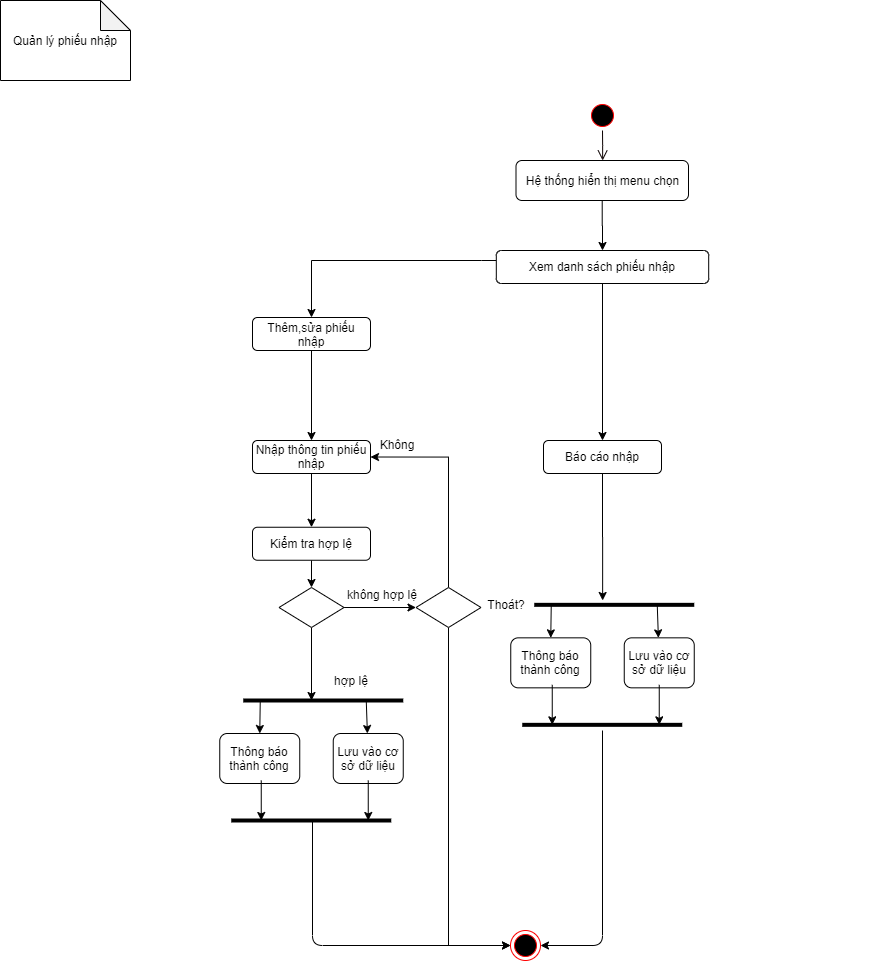

The diagram above was exported from draw.io. Its source (the exported page's mxGraphModel, read from the mxfile embedded in the PNG):
<mxGraphModel dx="1217" dy="763" grid="1" gridSize="10" guides="1" tooltips="1" connect="1" arrows="1" fold="1" page="1" pageScale="1" pageWidth="1169" pageHeight="826" background="#ffffff" math="0" shadow="0">
  <root>
    <mxCell id="0" />
    <mxCell id="1" parent="0" />
    <mxCell id="6" value="" style="edgeStyle=elbowEdgeStyle;elbow=horizontal;verticalAlign=bottom;endArrow=open;endSize=8;endFill=1;rounded=0;strokeColor=#0A0000;" parent="1" source="5" target="oe2-ipfIPPVTRvUnXvWy-43" edge="1">
      <mxGeometry x="419.5" y="160" as="geometry">
        <mxPoint x="414.5" y="260" as="targetPoint" />
      </mxGeometry>
    </mxCell>
    <mxCell id="5" value="" style="ellipse;shape=startState;fillColor=#000000;strokeColor=#ff0000;" parent="1" vertex="1">
      <mxGeometry x="615" y="150" width="30" height="30" as="geometry" />
    </mxCell>
    <mxCell id="oe2-ipfIPPVTRvUnXvWy-42" value="Quản lý phiếu nhập" style="shape=note;whiteSpace=wrap;html=1;backgroundOutline=1;darkOpacity=0.05;rotation=0;" parent="1" vertex="1">
      <mxGeometry x="28" y="50" width="130" height="80" as="geometry" />
    </mxCell>
    <mxCell id="93MytjTR_YfqGDn7nPKX-48" style="edgeStyle=orthogonalEdgeStyle;rounded=0;orthogonalLoop=1;jettySize=auto;html=1;strokeColor=#000000;strokeWidth=1;" parent="1" source="oe2-ipfIPPVTRvUnXvWy-43" target="HOgDfj0NTC0rS-DzmdSp-7" edge="1">
      <mxGeometry relative="1" as="geometry" />
    </mxCell>
    <mxCell id="oe2-ipfIPPVTRvUnXvWy-43" value="Hệ thống hiển thị menu chọn" style="rounded=1;whiteSpace=wrap;html=1;" parent="1" vertex="1">
      <mxGeometry x="543.5" y="210" width="172.5" height="40" as="geometry" />
    </mxCell>
    <mxCell id="oe2-ipfIPPVTRvUnXvWy-100" value="" style="ellipse;html=1;shape=endState;fillColor=#000000;strokeColor=#ff0000;" parent="1" vertex="1">
      <mxGeometry x="538" y="980" width="30" height="30" as="geometry" />
    </mxCell>
    <mxCell id="0i3ON3FkZwFJOCtyg91e-12" value="không hợp lệ" style="text;html=1;strokeColor=none;fillColor=none;align=center;verticalAlign=middle;whiteSpace=wrap;rounded=0;" parent="1" vertex="1">
      <mxGeometry x="365" y="634.34" width="90" height="20" as="geometry" />
    </mxCell>
    <mxCell id="93MytjTR_YfqGDn7nPKX-20" style="edgeStyle=orthogonalEdgeStyle;rounded=0;orthogonalLoop=1;jettySize=auto;html=1;" parent="1" source="HOgDfj0NTC0rS-DzmdSp-7" target="HOgDfj0NTC0rS-DzmdSp-11" edge="1">
      <mxGeometry relative="1" as="geometry">
        <Array as="points">
          <mxPoint x="509" y="310" />
          <mxPoint x="339" y="310" />
        </Array>
      </mxGeometry>
    </mxCell>
    <mxCell id="aCMB1u9qXaWEzqKYAwMz-47" style="edgeStyle=orthogonalEdgeStyle;rounded=0;orthogonalLoop=1;jettySize=auto;html=1;" parent="1" source="HOgDfj0NTC0rS-DzmdSp-7" target="Za8mfvEAcIsPTR6fooWq-10" edge="1">
      <mxGeometry relative="1" as="geometry" />
    </mxCell>
    <mxCell id="HOgDfj0NTC0rS-DzmdSp-7" value="Xem danh sách phiếu nhập" style="rounded=1;whiteSpace=wrap;html=1;" parent="1" vertex="1">
      <mxGeometry x="523.81" y="300" width="212.38" height="33" as="geometry" />
    </mxCell>
    <mxCell id="aCMB1u9qXaWEzqKYAwMz-39" style="edgeStyle=orthogonalEdgeStyle;rounded=0;orthogonalLoop=1;jettySize=auto;html=1;entryX=0.5;entryY=0;entryDx=0;entryDy=0;" parent="1" source="HOgDfj0NTC0rS-DzmdSp-11" target="93MytjTR_YfqGDn7nPKX-13" edge="1">
      <mxGeometry relative="1" as="geometry">
        <mxPoint x="339.0000000000002" y="430" as="targetPoint" />
      </mxGeometry>
    </mxCell>
    <mxCell id="HOgDfj0NTC0rS-DzmdSp-11" value="Thêm,sửa phiếu nhập" style="rounded=1;whiteSpace=wrap;html=1;" parent="1" vertex="1">
      <mxGeometry x="280" y="367" width="118" height="33" as="geometry" />
    </mxCell>
    <mxCell id="93MytjTR_YfqGDn7nPKX-22" style="edgeStyle=orthogonalEdgeStyle;rounded=0;orthogonalLoop=1;jettySize=auto;html=1;" parent="1" source="93MytjTR_YfqGDn7nPKX-13" target="93MytjTR_YfqGDn7nPKX-14" edge="1">
      <mxGeometry relative="1" as="geometry" />
    </mxCell>
    <mxCell id="93MytjTR_YfqGDn7nPKX-13" value="Nhập thông tin phiếu nhập" style="rounded=1;whiteSpace=wrap;html=1;" parent="1" vertex="1">
      <mxGeometry x="280" y="490" width="118" height="33" as="geometry" />
    </mxCell>
    <mxCell id="aCMB1u9qXaWEzqKYAwMz-42" style="edgeStyle=orthogonalEdgeStyle;rounded=0;orthogonalLoop=1;jettySize=auto;html=1;" parent="1" source="93MytjTR_YfqGDn7nPKX-14" target="93MytjTR_YfqGDn7nPKX-15" edge="1">
      <mxGeometry relative="1" as="geometry" />
    </mxCell>
    <mxCell id="93MytjTR_YfqGDn7nPKX-14" value="Kiểm tra hợp lệ" style="rounded=1;whiteSpace=wrap;html=1;" parent="1" vertex="1">
      <mxGeometry x="280" y="576.75" width="118" height="33" as="geometry" />
    </mxCell>
    <mxCell id="93MytjTR_YfqGDn7nPKX-30" style="edgeStyle=orthogonalEdgeStyle;rounded=0;orthogonalLoop=1;jettySize=auto;html=1;strokeColor=#000000;strokeWidth=1;" parent="1" source="93MytjTR_YfqGDn7nPKX-15" edge="1">
      <mxGeometry relative="1" as="geometry">
        <mxPoint x="339" y="750" as="targetPoint" />
      </mxGeometry>
    </mxCell>
    <mxCell id="aCMB1u9qXaWEzqKYAwMz-34" style="edgeStyle=orthogonalEdgeStyle;rounded=0;orthogonalLoop=1;jettySize=auto;html=1;" parent="1" source="93MytjTR_YfqGDn7nPKX-15" target="aCMB1u9qXaWEzqKYAwMz-18" edge="1">
      <mxGeometry relative="1" as="geometry" />
    </mxCell>
    <mxCell id="93MytjTR_YfqGDn7nPKX-15" value="" style="rhombus;whiteSpace=wrap;html=1;" parent="1" vertex="1">
      <mxGeometry x="306.5" y="637" width="65" height="40" as="geometry" />
    </mxCell>
    <mxCell id="93MytjTR_YfqGDn7nPKX-28" value="" style="endArrow=none;html=1;strokeColor=#000000;strokeWidth=4;" parent="1" edge="1">
      <mxGeometry width="50" height="50" relative="1" as="geometry">
        <mxPoint x="270.75" y="750" as="sourcePoint" />
        <mxPoint x="430.75" y="750" as="targetPoint" />
      </mxGeometry>
    </mxCell>
    <mxCell id="93MytjTR_YfqGDn7nPKX-31" value="hợp lệ" style="text;html=1;strokeColor=none;fillColor=none;align=center;verticalAlign=middle;whiteSpace=wrap;rounded=0;" parent="1" vertex="1">
      <mxGeometry x="348.75" y="720" width="60" height="20" as="geometry" />
    </mxCell>
    <mxCell id="93MytjTR_YfqGDn7nPKX-32" value="Thông báo thành công" style="rounded=1;whiteSpace=wrap;html=1;" parent="1" vertex="1">
      <mxGeometry x="247.25" y="783" width="80" height="50" as="geometry" />
    </mxCell>
    <mxCell id="93MytjTR_YfqGDn7nPKX-33" value="Lưu vào cơ sở dữ liệu" style="rounded=1;whiteSpace=wrap;html=1;" parent="1" vertex="1">
      <mxGeometry x="360.75" y="783" width="70" height="50" as="geometry" />
    </mxCell>
    <mxCell id="93MytjTR_YfqGDn7nPKX-34" value="" style="endArrow=classic;html=1;strokeColor=#000000;strokeWidth=1;entryX=0.5;entryY=0;entryDx=0;entryDy=0;" parent="1" target="93MytjTR_YfqGDn7nPKX-32" edge="1">
      <mxGeometry width="50" height="50" relative="1" as="geometry">
        <mxPoint x="287.75" y="750" as="sourcePoint" />
        <mxPoint x="250.75" y="720" as="targetPoint" />
      </mxGeometry>
    </mxCell>
    <mxCell id="93MytjTR_YfqGDn7nPKX-35" value="" style="endArrow=classic;html=1;strokeColor=#000000;strokeWidth=1;" parent="1" target="93MytjTR_YfqGDn7nPKX-33" edge="1">
      <mxGeometry width="50" height="50" relative="1" as="geometry">
        <mxPoint x="393.75" y="750" as="sourcePoint" />
        <mxPoint x="297.25" y="793" as="targetPoint" />
      </mxGeometry>
    </mxCell>
    <mxCell id="93MytjTR_YfqGDn7nPKX-36" value="" style="endArrow=none;html=1;strokeColor=#000000;strokeWidth=4;" parent="1" edge="1">
      <mxGeometry width="50" height="50" relative="1" as="geometry">
        <mxPoint x="258.75" y="870" as="sourcePoint" />
        <mxPoint x="418.75" y="870" as="targetPoint" />
      </mxGeometry>
    </mxCell>
    <mxCell id="93MytjTR_YfqGDn7nPKX-41" value="" style="endArrow=classic;html=1;strokeColor=#000000;strokeWidth=1;" parent="1" edge="1">
      <mxGeometry width="50" height="50" relative="1" as="geometry">
        <mxPoint x="288.75" y="830" as="sourcePoint" />
        <mxPoint x="288.75" y="870" as="targetPoint" />
      </mxGeometry>
    </mxCell>
    <mxCell id="93MytjTR_YfqGDn7nPKX-42" value="" style="endArrow=classic;html=1;strokeColor=#000000;strokeWidth=1;" parent="1" edge="1">
      <mxGeometry width="50" height="50" relative="1" as="geometry">
        <mxPoint x="395.75" y="830" as="sourcePoint" />
        <mxPoint x="395.75" y="870" as="targetPoint" />
      </mxGeometry>
    </mxCell>
    <mxCell id="93MytjTR_YfqGDn7nPKX-45" value="" style="endArrow=classic;html=1;strokeColor=#000000;strokeWidth=1;" parent="1" target="oe2-ipfIPPVTRvUnXvWy-100" edge="1">
      <mxGeometry width="50" height="50" relative="1" as="geometry">
        <mxPoint x="340" y="870" as="sourcePoint" />
        <mxPoint x="278" y="790" as="targetPoint" />
        <Array as="points">
          <mxPoint x="340" y="995" />
        </Array>
      </mxGeometry>
    </mxCell>
    <mxCell id="93MytjTR_YfqGDn7nPKX-109" style="edgeStyle=orthogonalEdgeStyle;rounded=0;orthogonalLoop=1;jettySize=auto;html=1;exitX=0.5;exitY=1;exitDx=0;exitDy=0;strokeColor=#000000;strokeWidth=1;" parent="1" edge="1">
      <mxGeometry relative="1" as="geometry">
        <mxPoint x="909" y="433" as="sourcePoint" />
        <mxPoint x="909" y="433" as="targetPoint" />
      </mxGeometry>
    </mxCell>
    <mxCell id="xXr_3SXAGexhdug_QWEV-10" style="edgeStyle=orthogonalEdgeStyle;rounded=0;orthogonalLoop=1;jettySize=auto;html=1;exitX=0.5;exitY=1;exitDx=0;exitDy=0;" edge="1" parent="1" source="Za8mfvEAcIsPTR6fooWq-10">
      <mxGeometry relative="1" as="geometry">
        <mxPoint x="630.1428571428573" y="650" as="targetPoint" />
      </mxGeometry>
    </mxCell>
    <mxCell id="Za8mfvEAcIsPTR6fooWq-10" value="Báo cáo nhập" style="rounded=1;whiteSpace=wrap;html=1;" parent="1" vertex="1">
      <mxGeometry x="571" y="490" width="118" height="33" as="geometry" />
    </mxCell>
    <mxCell id="aCMB1u9qXaWEzqKYAwMz-7" value="" style="endArrow=none;html=1;strokeColor=#000000;strokeWidth=4;" parent="1" edge="1">
      <mxGeometry width="50" height="50" relative="1" as="geometry">
        <mxPoint x="561.75" y="654.3399999999998" as="sourcePoint" />
        <mxPoint x="721.75" y="654.3399999999998" as="targetPoint" />
      </mxGeometry>
    </mxCell>
    <mxCell id="aCMB1u9qXaWEzqKYAwMz-8" value="Thông báo thành công" style="rounded=1;whiteSpace=wrap;html=1;" parent="1" vertex="1">
      <mxGeometry x="538.25" y="687.3399999999999" width="80" height="50" as="geometry" />
    </mxCell>
    <mxCell id="aCMB1u9qXaWEzqKYAwMz-9" value="Lưu vào cơ sở dữ liệu" style="rounded=1;whiteSpace=wrap;html=1;" parent="1" vertex="1">
      <mxGeometry x="651.75" y="687.3399999999999" width="70" height="50" as="geometry" />
    </mxCell>
    <mxCell id="aCMB1u9qXaWEzqKYAwMz-10" value="" style="endArrow=classic;html=1;strokeColor=#000000;strokeWidth=1;entryX=0.5;entryY=0;entryDx=0;entryDy=0;" parent="1" target="aCMB1u9qXaWEzqKYAwMz-8" edge="1">
      <mxGeometry width="50" height="50" relative="1" as="geometry">
        <mxPoint x="578.75" y="654.3399999999998" as="sourcePoint" />
        <mxPoint x="541.75" y="624.3399999999999" as="targetPoint" />
      </mxGeometry>
    </mxCell>
    <mxCell id="aCMB1u9qXaWEzqKYAwMz-11" value="" style="endArrow=classic;html=1;strokeColor=#000000;strokeWidth=1;" parent="1" target="aCMB1u9qXaWEzqKYAwMz-9" edge="1">
      <mxGeometry width="50" height="50" relative="1" as="geometry">
        <mxPoint x="684.7499999999995" y="654.3399999999998" as="sourcePoint" />
        <mxPoint x="588.25" y="697.3399999999999" as="targetPoint" />
      </mxGeometry>
    </mxCell>
    <mxCell id="aCMB1u9qXaWEzqKYAwMz-12" value="" style="endArrow=none;html=1;strokeColor=#000000;strokeWidth=4;" parent="1" edge="1">
      <mxGeometry width="50" height="50" relative="1" as="geometry">
        <mxPoint x="549.7499999999995" y="774.3399999999998" as="sourcePoint" />
        <mxPoint x="709.7499999999995" y="774.3399999999998" as="targetPoint" />
      </mxGeometry>
    </mxCell>
    <mxCell id="aCMB1u9qXaWEzqKYAwMz-13" value="" style="endArrow=classic;html=1;strokeColor=#000000;strokeWidth=1;" parent="1" edge="1">
      <mxGeometry width="50" height="50" relative="1" as="geometry">
        <mxPoint x="579.7499999999995" y="734.3399999999998" as="sourcePoint" />
        <mxPoint x="579.7499999999995" y="774.3399999999998" as="targetPoint" />
      </mxGeometry>
    </mxCell>
    <mxCell id="aCMB1u9qXaWEzqKYAwMz-14" value="" style="endArrow=classic;html=1;strokeColor=#000000;strokeWidth=1;" parent="1" edge="1">
      <mxGeometry width="50" height="50" relative="1" as="geometry">
        <mxPoint x="686.75" y="734.3399999999998" as="sourcePoint" />
        <mxPoint x="686.75" y="774.3399999999998" as="targetPoint" />
      </mxGeometry>
    </mxCell>
    <mxCell id="aCMB1u9qXaWEzqKYAwMz-37" style="edgeStyle=orthogonalEdgeStyle;rounded=0;orthogonalLoop=1;jettySize=auto;html=1;entryX=1;entryY=0.5;entryDx=0;entryDy=0;" parent="1" source="aCMB1u9qXaWEzqKYAwMz-18" target="93MytjTR_YfqGDn7nPKX-13" edge="1">
      <mxGeometry relative="1" as="geometry">
        <Array as="points">
          <mxPoint x="476" y="507" />
        </Array>
      </mxGeometry>
    </mxCell>
    <mxCell id="aCMB1u9qXaWEzqKYAwMz-45" style="edgeStyle=orthogonalEdgeStyle;rounded=0;orthogonalLoop=1;jettySize=auto;html=1;" parent="1" source="aCMB1u9qXaWEzqKYAwMz-18" target="oe2-ipfIPPVTRvUnXvWy-100" edge="1">
      <mxGeometry relative="1" as="geometry">
        <Array as="points">
          <mxPoint x="476" y="995" />
        </Array>
      </mxGeometry>
    </mxCell>
    <mxCell id="aCMB1u9qXaWEzqKYAwMz-18" value="" style="rhombus;whiteSpace=wrap;html=1;" parent="1" vertex="1">
      <mxGeometry x="443.5" y="637" width="65" height="40" as="geometry" />
    </mxCell>
    <mxCell id="aCMB1u9qXaWEzqKYAwMz-21" value="Thoát?" style="text;html=1;strokeColor=none;fillColor=none;align=center;verticalAlign=middle;whiteSpace=wrap;rounded=0;" parent="1" vertex="1">
      <mxGeometry x="488.5" y="644.34" width="90" height="20" as="geometry" />
    </mxCell>
    <mxCell id="aCMB1u9qXaWEzqKYAwMz-22" value="Không" style="text;html=1;strokeColor=none;fillColor=none;align=center;verticalAlign=middle;whiteSpace=wrap;rounded=0;" parent="1" vertex="1">
      <mxGeometry x="380" y="483.5" width="90" height="20" as="geometry" />
    </mxCell>
    <mxCell id="xXr_3SXAGexhdug_QWEV-9" value="" style="endArrow=classic;html=1;entryX=1;entryY=0.5;entryDx=0;entryDy=0;" edge="1" parent="1" target="oe2-ipfIPPVTRvUnXvWy-100">
      <mxGeometry width="50" height="50" relative="1" as="geometry">
        <mxPoint x="630" y="780" as="sourcePoint" />
        <mxPoint x="630" y="1030" as="targetPoint" />
        <Array as="points">
          <mxPoint x="630" y="995" />
        </Array>
      </mxGeometry>
    </mxCell>
  </root>
</mxGraphModel>